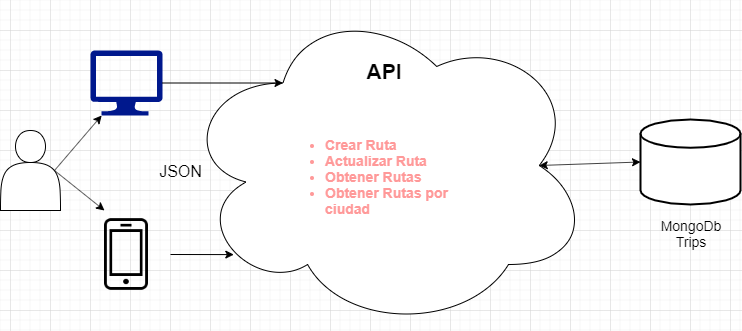

The diagram above was exported from draw.io. Its source (the exported page's mxGraphModel, read from the mxfile embedded in the PNG):
<mxGraphModel dx="1038" dy="515" grid="1" gridSize="10" guides="1" tooltips="1" connect="1" arrows="1" fold="1" page="1" pageScale="1" pageWidth="827" pageHeight="1169" math="0" shadow="0">
  <root>
    <mxCell id="0" />
    <mxCell id="1" parent="0" />
    <mxCell id="vgG3J3mEcGkNI0u5rnI6-1" value="" style="ellipse;shape=cloud;whiteSpace=wrap;html=1;" vertex="1" parent="1">
      <mxGeometry x="210" y="90" width="410" height="330" as="geometry" />
    </mxCell>
    <mxCell id="vgG3J3mEcGkNI0u5rnI6-2" value="&lt;b&gt;&lt;font style=&quot;font-size: 21px&quot;&gt;API&lt;/font&gt;&lt;/b&gt;" style="text;html=1;strokeColor=none;fillColor=none;align=center;verticalAlign=middle;whiteSpace=wrap;rounded=0;" vertex="1" parent="1">
      <mxGeometry x="353" y="140" width="120" height="40" as="geometry" />
    </mxCell>
    <mxCell id="vgG3J3mEcGkNI0u5rnI6-3" value="" style="shape=actor;whiteSpace=wrap;html=1;" vertex="1" parent="1">
      <mxGeometry x="30" y="220" width="60" height="80" as="geometry" />
    </mxCell>
    <mxCell id="vgG3J3mEcGkNI0u5rnI6-4" value="" style="shape=image;html=1;verticalAlign=top;verticalLabelPosition=bottom;labelBackgroundColor=#ffffff;imageAspect=0;aspect=fixed;image=https://cdn2.iconfinder.com/data/icons/kitchen-appliances-computers-and-electronics/32/Appliances-06-128.png" vertex="1" parent="1">
      <mxGeometry x="112" y="300" width="88" height="88" as="geometry" />
    </mxCell>
    <mxCell id="vgG3J3mEcGkNI0u5rnI6-5" value="" style="aspect=fixed;pointerEvents=1;shadow=0;dashed=0;html=1;strokeColor=none;labelPosition=center;verticalLabelPosition=bottom;verticalAlign=top;align=center;fillColor=#00188D;shape=mxgraph.azure.computer" vertex="1" parent="1">
      <mxGeometry x="120" y="140" width="72" height="65" as="geometry" />
    </mxCell>
    <mxCell id="vgG3J3mEcGkNI0u5rnI6-6" value="&lt;ul style=&quot;font-size: 14px;&quot;&gt;&lt;li style=&quot;font-size: 14px;&quot;&gt;Crear Ruta&lt;/li&gt;&lt;li style=&quot;font-size: 14px;&quot;&gt;Actualizar Ruta&lt;/li&gt;&lt;li style=&quot;font-size: 14px;&quot;&gt;Obtener Rutas&lt;/li&gt;&lt;li style=&quot;font-size: 14px;&quot;&gt;Obtener Rutas por ciudad&lt;/li&gt;&lt;/ul&gt;" style="text;html=1;whiteSpace=wrap;verticalAlign=middle;overflow=hidden;fontStyle=1;fontSize=14;fontColor=#FF9999;" vertex="1" parent="1">
      <mxGeometry x="313" y="205" width="207" height="125" as="geometry" />
    </mxCell>
    <mxCell id="vgG3J3mEcGkNI0u5rnI6-7" value="" style="strokeWidth=2;html=1;shape=mxgraph.flowchart.database;whiteSpace=wrap;fontSize=14;fontColor=#FF9999;" vertex="1" parent="1">
      <mxGeometry x="670" y="209" width="100" height="85" as="geometry" />
    </mxCell>
    <mxCell id="vgG3J3mEcGkNI0u5rnI6-8" value="MongoDb&lt;br&gt;Trips" style="text;html=1;strokeColor=none;fillColor=none;align=center;verticalAlign=middle;whiteSpace=wrap;rounded=0;fontSize=14;fontColor=#000000;" vertex="1" parent="1">
      <mxGeometry x="690" y="303" width="60" height="41" as="geometry" />
    </mxCell>
    <mxCell id="vgG3J3mEcGkNI0u5rnI6-9" value="" style="endArrow=classic;html=1;fontSize=14;fontColor=#000000;entryX=0.155;entryY=1;entryDx=0;entryDy=0;entryPerimeter=0;exitX=0.9;exitY=0.5;exitDx=0;exitDy=0;exitPerimeter=0;" edge="1" parent="1" source="vgG3J3mEcGkNI0u5rnI6-3" target="vgG3J3mEcGkNI0u5rnI6-5">
      <mxGeometry width="50" height="50" relative="1" as="geometry">
        <mxPoint x="87" y="260" as="sourcePoint" />
        <mxPoint x="137" y="210" as="targetPoint" />
      </mxGeometry>
    </mxCell>
    <mxCell id="vgG3J3mEcGkNI0u5rnI6-10" value="" style="endArrow=classic;html=1;fontSize=14;fontColor=#000000;entryX=0.25;entryY=0;entryDx=0;entryDy=0;exitX=0.9;exitY=0.5;exitDx=0;exitDy=0;exitPerimeter=0;" edge="1" parent="1" source="vgG3J3mEcGkNI0u5rnI6-3" target="vgG3J3mEcGkNI0u5rnI6-4">
      <mxGeometry width="50" height="50" relative="1" as="geometry">
        <mxPoint x="30" y="490" as="sourcePoint" />
        <mxPoint x="80" y="440" as="targetPoint" />
      </mxGeometry>
    </mxCell>
    <mxCell id="vgG3J3mEcGkNI0u5rnI6-12" value="" style="endArrow=classic;html=1;fontSize=14;fontColor=#000000;entryX=0.25;entryY=0.25;entryDx=0;entryDy=0;entryPerimeter=0;exitX=1;exitY=0.5;exitDx=0;exitDy=0;exitPerimeter=0;" edge="1" parent="1" source="vgG3J3mEcGkNI0u5rnI6-5" target="vgG3J3mEcGkNI0u5rnI6-1">
      <mxGeometry width="50" height="50" relative="1" as="geometry">
        <mxPoint x="220" y="173" as="sourcePoint" />
        <mxPoint x="80" y="440" as="targetPoint" />
      </mxGeometry>
    </mxCell>
    <mxCell id="vgG3J3mEcGkNI0u5rnI6-13" value="" style="endArrow=classic;html=1;fontSize=14;fontColor=#000000;entryX=0.13;entryY=0.77;entryDx=0;entryDy=0;entryPerimeter=0;exitX=1;exitY=0.5;exitDx=0;exitDy=0;" edge="1" parent="1" source="vgG3J3mEcGkNI0u5rnI6-4" target="vgG3J3mEcGkNI0u5rnI6-1">
      <mxGeometry width="50" height="50" relative="1" as="geometry">
        <mxPoint x="30" y="490" as="sourcePoint" />
        <mxPoint x="80" y="440" as="targetPoint" />
      </mxGeometry>
    </mxCell>
    <mxCell id="vgG3J3mEcGkNI0u5rnI6-14" value="JSON" style="text;html=1;strokeColor=none;fillColor=none;align=center;verticalAlign=middle;whiteSpace=wrap;rounded=0;fontSize=16;fontColor=#000000;direction=south;flipV=0;flipH=1;" vertex="1" parent="1">
      <mxGeometry x="190" y="222.5" width="40" height="75" as="geometry" />
    </mxCell>
    <mxCell id="vgG3J3mEcGkNI0u5rnI6-15" value="" style="endArrow=classic;startArrow=classic;html=1;fontSize=16;fontColor=#000000;entryX=0;entryY=0.5;entryDx=0;entryDy=0;entryPerimeter=0;exitX=0.875;exitY=0.5;exitDx=0;exitDy=0;exitPerimeter=0;" edge="1" parent="1" source="vgG3J3mEcGkNI0u5rnI6-1" target="vgG3J3mEcGkNI0u5rnI6-7">
      <mxGeometry width="50" height="50" relative="1" as="geometry">
        <mxPoint x="30" y="490" as="sourcePoint" />
        <mxPoint x="80" y="440" as="targetPoint" />
      </mxGeometry>
    </mxCell>
  </root>
</mxGraphModel>